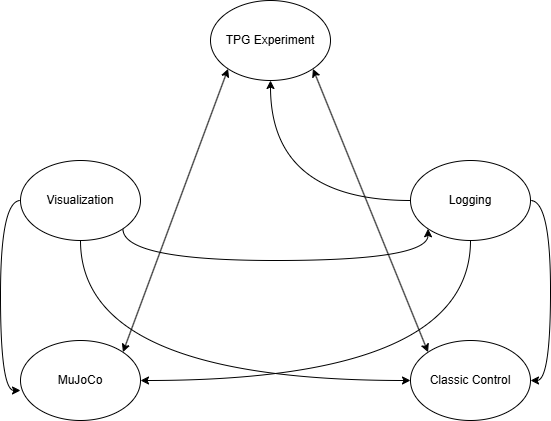

The diagram above was exported from draw.io. Its source (the exported page's mxGraphModel, read from the mxfile embedded in the PNG):
<mxGraphModel dx="1350" dy="720" grid="1" gridSize="10" guides="1" tooltips="1" connect="1" arrows="1" fold="1" page="1" pageScale="1" pageWidth="850" pageHeight="1100" math="0" shadow="0">
  <root>
    <mxCell id="0" />
    <mxCell id="1" parent="0" />
    <mxCell id="dKfSP-_h93K57bUPNEsO-83" style="rounded=0;orthogonalLoop=1;jettySize=auto;html=1;exitX=0;exitY=0;exitDx=0;exitDy=0;entryX=1;entryY=1;entryDx=0;entryDy=0;startArrow=classic;startFill=1;" parent="1" source="hBJlKV4VpijaA81ZGIcy-2" target="hBJlKV4VpijaA81ZGIcy-6" edge="1">
      <mxGeometry relative="1" as="geometry" />
    </mxCell>
    <mxCell id="hBJlKV4VpijaA81ZGIcy-2" value="Classic Control" style="ellipse;whiteSpace=wrap;html=1;" parent="1" vertex="1">
      <mxGeometry x="540" y="530" width="120" height="80" as="geometry" />
    </mxCell>
    <mxCell id="dKfSP-_h93K57bUPNEsO-82" style="rounded=0;orthogonalLoop=1;jettySize=auto;html=1;exitX=1;exitY=0;exitDx=0;exitDy=0;entryX=0;entryY=1;entryDx=0;entryDy=0;startArrow=classic;startFill=1;" parent="1" source="hBJlKV4VpijaA81ZGIcy-3" target="hBJlKV4VpijaA81ZGIcy-6" edge="1">
      <mxGeometry relative="1" as="geometry" />
    </mxCell>
    <mxCell id="hBJlKV4VpijaA81ZGIcy-3" value="MuJoCo" style="ellipse;whiteSpace=wrap;html=1;" parent="1" vertex="1">
      <mxGeometry x="150" y="530" width="120" height="80" as="geometry" />
    </mxCell>
    <mxCell id="dKfSP-_h93K57bUPNEsO-86" style="edgeStyle=orthogonalEdgeStyle;curved=1;rounded=0;orthogonalLoop=1;jettySize=auto;html=1;exitX=1;exitY=1;exitDx=0;exitDy=0;entryX=0;entryY=1;entryDx=0;entryDy=0;" parent="1" source="hBJlKV4VpijaA81ZGIcy-4" target="hBJlKV4VpijaA81ZGIcy-5" edge="1">
      <mxGeometry relative="1" as="geometry">
        <Array as="points">
          <mxPoint x="252" y="450" />
          <mxPoint x="558" y="450" />
        </Array>
      </mxGeometry>
    </mxCell>
    <mxCell id="dKfSP-_h93K57bUPNEsO-93" style="edgeStyle=orthogonalEdgeStyle;curved=1;rounded=0;orthogonalLoop=1;jettySize=auto;html=1;exitX=0.5;exitY=1;exitDx=0;exitDy=0;entryX=0;entryY=0.5;entryDx=0;entryDy=0;" parent="1" source="hBJlKV4VpijaA81ZGIcy-4" target="hBJlKV4VpijaA81ZGIcy-2" edge="1">
      <mxGeometry relative="1" as="geometry">
        <Array as="points">
          <mxPoint x="210" y="570" />
        </Array>
      </mxGeometry>
    </mxCell>
    <mxCell id="hBJlKV4VpijaA81ZGIcy-4" value="Visualization" style="ellipse;whiteSpace=wrap;html=1;" parent="1" vertex="1">
      <mxGeometry x="150" y="350" width="120" height="80" as="geometry" />
    </mxCell>
    <mxCell id="dKfSP-_h93K57bUPNEsO-84" value="" style="edgeStyle=orthogonalEdgeStyle;curved=1;rounded=0;orthogonalLoop=1;jettySize=auto;html=1;" parent="1" source="hBJlKV4VpijaA81ZGIcy-5" target="hBJlKV4VpijaA81ZGIcy-6" edge="1">
      <mxGeometry relative="1" as="geometry" />
    </mxCell>
    <mxCell id="dKfSP-_h93K57bUPNEsO-90" style="edgeStyle=orthogonalEdgeStyle;curved=1;rounded=0;orthogonalLoop=1;jettySize=auto;html=1;exitX=1;exitY=0.5;exitDx=0;exitDy=0;entryX=1;entryY=0.5;entryDx=0;entryDy=0;" parent="1" source="hBJlKV4VpijaA81ZGIcy-5" target="hBJlKV4VpijaA81ZGIcy-2" edge="1">
      <mxGeometry relative="1" as="geometry" />
    </mxCell>
    <mxCell id="dKfSP-_h93K57bUPNEsO-94" style="edgeStyle=orthogonalEdgeStyle;curved=1;rounded=0;orthogonalLoop=1;jettySize=auto;html=1;exitX=0.5;exitY=1;exitDx=0;exitDy=0;entryX=1;entryY=0.5;entryDx=0;entryDy=0;" parent="1" source="hBJlKV4VpijaA81ZGIcy-5" target="hBJlKV4VpijaA81ZGIcy-3" edge="1">
      <mxGeometry relative="1" as="geometry" />
    </mxCell>
    <mxCell id="hBJlKV4VpijaA81ZGIcy-5" value="Logging" style="ellipse;whiteSpace=wrap;html=1;" parent="1" vertex="1">
      <mxGeometry x="540" y="350" width="120" height="80" as="geometry" />
    </mxCell>
    <mxCell id="hBJlKV4VpijaA81ZGIcy-6" value="TPG Experiment" style="ellipse;whiteSpace=wrap;html=1;" parent="1" vertex="1">
      <mxGeometry x="340" y="190" width="120" height="80" as="geometry" />
    </mxCell>
    <mxCell id="dKfSP-_h93K57bUPNEsO-15" style="edgeStyle=orthogonalEdgeStyle;curved=1;rounded=0;orthogonalLoop=1;jettySize=auto;html=1;exitX=0.5;exitY=1;exitDx=0;exitDy=0;" parent="1" source="hBJlKV4VpijaA81ZGIcy-4" target="hBJlKV4VpijaA81ZGIcy-4" edge="1">
      <mxGeometry relative="1" as="geometry" />
    </mxCell>
    <mxCell id="dKfSP-_h93K57bUPNEsO-91" style="edgeStyle=orthogonalEdgeStyle;curved=1;rounded=0;orthogonalLoop=1;jettySize=auto;html=1;exitX=0;exitY=0.5;exitDx=0;exitDy=0;entryX=0;entryY=0.625;entryDx=0;entryDy=0;entryPerimeter=0;" parent="1" source="hBJlKV4VpijaA81ZGIcy-4" target="hBJlKV4VpijaA81ZGIcy-3" edge="1">
      <mxGeometry relative="1" as="geometry" />
    </mxCell>
  </root>
</mxGraphModel>